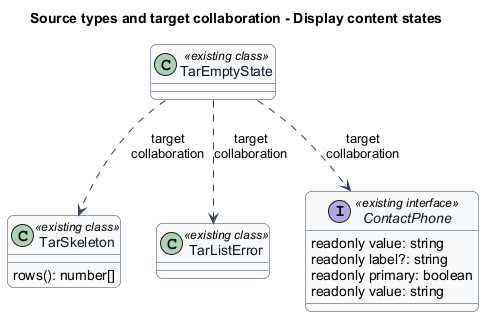

The diagram above was rendered by PlantUML. Its source (embedded in the PNG):
@startuml
skinparam backgroundColor #FFFFFF
skinparam shadowing false
skinparam roundcorner 12
skinparam defaultFontName Arial
skinparam ArrowColor #344054
skinparam sequenceMessageAlign center
skinparam maxMessageSize 80
skinparam class {
  BorderColor #344054
  FontColor #101828
  BackgroundColor #F9FAFB
}
title Source types and target collaboration - Display content states
class "TarEmptyState" as t0 <<existing class>> {
}
class "TarSkeleton" as t1 <<existing class>> {
  rows(): number[]
}
class "TarListError" as t2 <<existing class>> {
}
interface "ContactPhone" as t3 <<existing interface>> {
  readonly value: string
  readonly label?: string
  readonly primary: boolean
  readonly value: string
}
t0 ..> t1 : target collaboration
t0 ..> t2 : target collaboration
t0 ..> t3 : target collaboration

@enduml